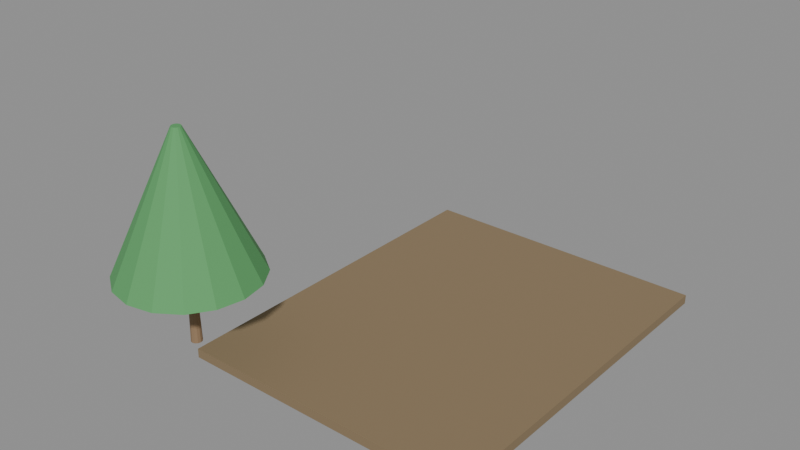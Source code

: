 # Source: e0426_after.blend  (saved by Blender 5.2.44; exported with 4.5.12 LTS)
import bpy
from mathutils import Matrix  # noqa: F401  (used for matrix-valued properties, if any)

bpy.ops.wm.read_factory_settings(use_empty=True)
scene = bpy.context.scene
scene.name = 'Scene'

# ---- materials (node trees are filled in below, after node groups)
mat_cesped = bpy.data.materials.new('Cesped')
mat_madera_tronco = bpy.data.materials.new('Madera_Tronco')
mat_follaje = bpy.data.materials.new('Follaje')

# ---- material node trees
mat_cesped.use_nodes = True; mat_cesped.node_tree.nodes.clear()
_N = mat_cesped.node_tree.nodes; _L = mat_cesped.node_tree.links
n0 = _N.new('ShaderNodeBsdfPrincipled'); n0.name = 'Principled BSDF'; n0.location = (-200, 100)
n0.inputs[0].default_value = (0.25, 0.18, 0.1, 1.0)
n0.inputs[2].default_value = 0.9
n0.inputs[3].default_value = 1.45
n0.inputs[10].default_value = 0.005
n1 = _N.new('ShaderNodeOutputMaterial'); n1.name = 'Material Output'; n1.location = (200, 100)
_L.new(n0.outputs[0], n1.inputs[0])
n1.is_active_output = True
mat_madera_tronco.use_nodes = True; mat_madera_tronco.node_tree.nodes.clear()
_N = mat_madera_tronco.node_tree.nodes; _L = mat_madera_tronco.node_tree.links
n0 = _N.new('ShaderNodeBsdfPrincipled'); n0.name = 'Principled BSDF'; n0.location = (-200, 100)
n0.inputs[0].default_value = (0.28, 0.18, 0.1, 1.0)
n0.inputs[2].default_value = 0.9
n0.inputs[3].default_value = 1.45
n0.inputs[10].default_value = 0.005
n1 = _N.new('ShaderNodeOutputMaterial'); n1.name = 'Material Output'; n1.location = (200, 100)
_L.new(n0.outputs[0], n1.inputs[0])
n1.is_active_output = True
mat_follaje.use_nodes = True; mat_follaje.node_tree.nodes.clear()
_N = mat_follaje.node_tree.nodes; _L = mat_follaje.node_tree.links
n0 = _N.new('ShaderNodeBsdfPrincipled'); n0.name = 'Principled BSDF'; n0.location = (-200, 100)
n0.inputs[0].default_value = (0.1, 0.35, 0.12, 1.0)
n0.inputs[2].default_value = 0.8
n0.inputs[3].default_value = 1.45
n0.inputs[10].default_value = 0.005
n1 = _N.new('ShaderNodeOutputMaterial'); n1.name = 'Material Output'; n1.location = (200, 100)
_L.new(n0.outputs[0], n1.inputs[0])
n1.is_active_output = True

# ---- meshes
me_parcelajardin_cuerpo_mesh = bpy.data.meshes.new('ParcelaJardin_Cuerpo_mesh')
me_parcelajardin_cuerpo_mesh.from_pydata([(0.0, 0.0, 0.0), (6.4, 0.0, 0.0), (6.4, 8.0, 0.0), (0.0, 8.0, 0.0), (0.0, 0.0, 0.2), (6.4, 0.0, 0.2), (6.4, 8.0, 0.2), (0.0, 8.0, 0.2)], [], [(0, 1, 2, 3), (4, 5, 6, 7), (0, 1, 5, 4), (1, 2, 6, 5), (2, 3, 7, 6), (3, 0, 4, 7)])
me_parcelajardin_cuerpo_mesh.materials.append(mat_cesped)
me_parcelajardin_cuerpo_mesh.update()
me_arbolcentral_tronco_mesh = bpy.data.meshes.new('ArbolCentral_Tronco_mesh')
me_arbolcentral_tronco_mesh.from_pydata([(0.0, 0.12, 0.0), (0.0, 0.084, 1.5), (0.06, 0.1039, 0.0), (0.042, 0.07275, 1.5), (0.1039, 0.06, 0.0), (0.07275, 0.042, 1.5), (0.12, 0.0, 0.0), (0.084, 0.0, 1.5), (0.1039, -0.06, 0.0), (0.07275, -0.042, 1.5), (0.06, -0.1039, 0.0), (0.042, -0.07275, 1.5), (0.0, -0.12, 0.0), (0.0, -0.084, 1.5), (-0.06, -0.1039, 0.0), (-0.042, -0.07275, 1.5), (-0.1039, -0.06, 0.0), (-0.07275, -0.042, 1.5), (-0.12, 0.0, 0.0), (-0.084, 0.0, 1.5), (-0.1039, 0.06, 0.0), (-0.07275, 0.042, 1.5), (-0.06, 0.1039, 0.0), (-0.042, 0.07275, 1.5)], [], [(0, 1, 3, 2), (2, 3, 5, 4), (4, 5, 7, 6), (6, 7, 9, 8), (8, 9, 11, 10), (10, 11, 13, 12), (12, 13, 15, 14), (14, 15, 17, 16), (16, 17, 19, 18), (18, 19, 21, 20), (3, 1, 23, 21, 19, 17, 15, 13, 11, 9, 7, 5), (20, 21, 23, 22), (22, 23, 1, 0), (0, 2, 4, 6, 8, 10, 12, 14, 16, 18, 20, 22)])
me_arbolcentral_tronco_mesh.materials.append(mat_madera_tronco)
me_arbolcentral_tronco_mesh.update()
me_arbolcentral_copa_mesh = bpy.data.meshes.new('ArbolCentral_Copa_mesh')
me_arbolcentral_copa_mesh.from_pydata([(0.0, 1.5, 1.5), (0.0, 0.1, 4.5), (0.574, 1.386, 1.5), (0.03827, 0.09239, 4.5), (1.061, 1.061, 1.5), (0.07071, 0.07071, 4.5), (1.386, 0.574, 1.5), (0.09239, 0.03827, 4.5), (1.5, 0.0, 1.5), (0.1, 0.0, 4.5), (1.386, -0.574, 1.5), (0.09239, -0.03827, 4.5), (1.061, -1.061, 1.5), (0.07071, -0.07071, 4.5), (0.574, -1.386, 1.5), (0.03827, -0.09239, 4.5), (0.0, -1.5, 1.5), (0.0, -0.1, 4.5), (-0.574, -1.386, 1.5), (-0.03827, -0.09239, 4.5), (-1.061, -1.061, 1.5), (-0.07071, -0.07071, 4.5), (-1.386, -0.574, 1.5), (-0.09239, -0.03827, 4.5), (-1.5, 0.0, 1.5), (-0.1, 0.0, 4.5), (-1.386, 0.574, 1.5), (-0.09239, 0.03827, 4.5), (-1.061, 1.061, 1.5), (-0.07071, 0.07071, 4.5), (-0.574, 1.386, 1.5), (-0.03827, 0.09239, 4.5)], [], [(0, 1, 3, 2), (2, 3, 5, 4), (4, 5, 7, 6), (6, 7, 9, 8), (8, 9, 11, 10), (10, 11, 13, 12), (12, 13, 15, 14), (14, 15, 17, 16), (16, 17, 19, 18), (18, 19, 21, 20), (20, 21, 23, 22), (22, 23, 25, 24), (24, 25, 27, 26), (26, 27, 29, 28), (3, 1, 31, 29, 27, 25, 23, 21, 19, 17, 15, 13, 11, 9, 7, 5), (28, 29, 31, 30), (30, 31, 1, 0), (0, 2, 4, 6, 8, 10, 12, 14, 16, 18, 20, 22, 24, 26, 28, 30)])
me_arbolcentral_copa_mesh.materials.append(mat_follaje)
me_arbolcentral_copa_mesh.update()

# ---- objects
ob_parcelajardin = bpy.data.objects.new('ParcelaJardin', None)
ob_parcelajardin_cuerpo = bpy.data.objects.new('ParcelaJardin_Cuerpo', me_parcelajardin_cuerpo_mesh)
ob_arbolcentral = bpy.data.objects.new('ArbolCentral', None)
ob_arbolcentral_tronco = bpy.data.objects.new('ArbolCentral_Tronco', me_arbolcentral_tronco_mesh)
ob_arbolcentral_copa = bpy.data.objects.new('ArbolCentral_Copa', me_arbolcentral_copa_mesh)

# ---- transforms, parenting, visibility, modifiers, constraints
ob_parcelajardin.location = (0.0, 0.0, -0.3)
ob_parcelajardin.empty_display_type = 'ARROWS'
ob_parcelajardin_cuerpo.parent = ob_parcelajardin
ob_parcelajardin_cuerpo.location = (0.0, 0.0, 0.0)
ob_arbolcentral.location = (0.0, 0.0, 0.1)
ob_arbolcentral.empty_display_type = 'ARROWS'
ob_arbolcentral_tronco.parent = ob_arbolcentral
ob_arbolcentral_tronco.location = (0.0, 0.0, 0.0)
ob_arbolcentral_copa.parent = ob_arbolcentral
ob_arbolcentral_copa.location = (0.0, 0.0, 0.0)

# ---- collection membership
scene.collection.objects.link(ob_parcelajardin)
scene.collection.objects.link(ob_parcelajardin_cuerpo)
scene.collection.objects.link(ob_arbolcentral)
scene.collection.objects.link(ob_arbolcentral_tronco)
scene.collection.objects.link(ob_arbolcentral_copa)

# ---- scene / render settings (as saved in the file)
scene.frame_start = 1; scene.frame_end = 250; scene.frame_set(1)
scene.render.engine = 'BLENDER_EEVEE_NEXT'
scene.render.bake_bias = 0.0
scene.render.bake_samples = 0
scene.render.compositor_device = 'GPU'
scene.eevee.use_volume_custom_range = False
scene.eevee.fast_gi_thickness_near = 0.1
scene.eevee.fast_gi_thickness_far = 0.0
scene.eevee.ray_tracing_options.screen_trace_thickness = 0.1
bpy.context.view_layer.update()

# ---- added for rendering (the .blend has no active camera and no usable light): camera, sun + grey world if the file has none
cam_auto = bpy.data.cameras.new('AutoCamera')
cam_auto.lens = 50.0
cam_auto.sensor_width = 36.0
cam_auto.clip_end = 1000.0
ob_auto_camera = bpy.data.objects.new('AutoCamera', cam_auto)
scene.collection.objects.link(ob_auto_camera)
ob_auto_camera.location = (14.7478, -11.5074, 11.9883)
ob_auto_camera.rotation_euler = (1.09748, -7.21219e-08, 0.694738)
scene.camera = ob_auto_camera
light_auto_sun = bpy.data.lights.new('AutoSun', 'SUN')
light_auto_sun.energy = 3.0
light_auto_sun.angle = 0.0523599
ob_auto_sun = bpy.data.objects.new('AutoSun', light_auto_sun)
scene.collection.objects.link(ob_auto_sun)
ob_auto_sun.rotation_euler = (0.872665, 0.174533, 0.523599)
if scene.world is None:
    world_auto = bpy.data.worlds.new('AutoWorld')
    world_auto.color = (0.3, 0.3, 0.3)
    scene.world = world_auto
bpy.context.view_layer.update()
